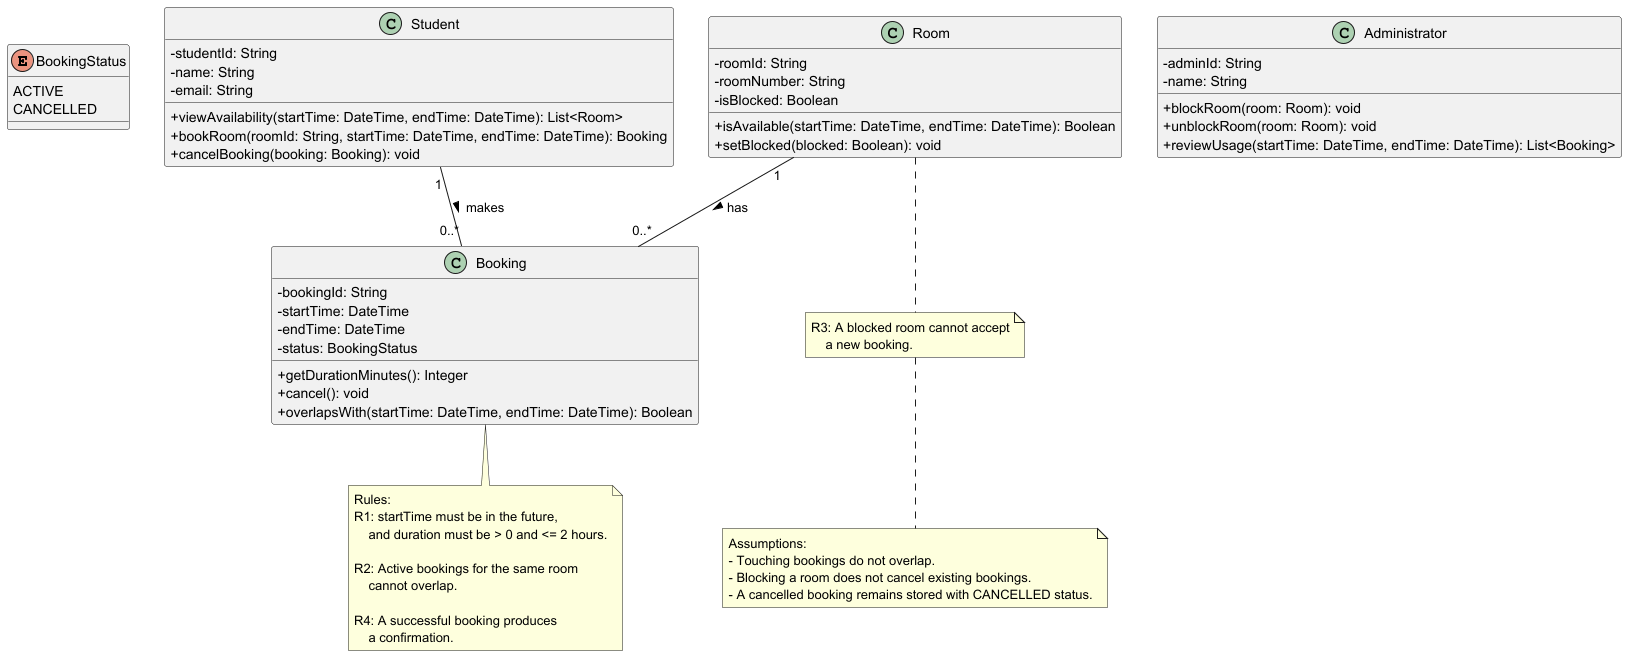

The diagram above was rendered by PlantUML. Its source (embedded in the PNG):
@startuml
skinparam classAttributeIconSize 0
skinparam shadowing false

enum BookingStatus {
  ACTIVE
  CANCELLED
}

class Student {
  - studentId: String
  - name: String
  - email: String
  + viewAvailability(startTime: DateTime, endTime: DateTime): List<Room>
  + bookRoom(roomId: String, startTime: DateTime, endTime: DateTime): Booking
  + cancelBooking(booking: Booking): void
}

class Administrator {
  - adminId: String
  - name: String
  + blockRoom(room: Room): void
  + unblockRoom(room: Room): void
  + reviewUsage(startTime: DateTime, endTime: DateTime): List<Booking>
}

class Room {
  - roomId: String
  - roomNumber: String
  - isBlocked: Boolean
  + isAvailable(startTime: DateTime, endTime: DateTime): Boolean
  + setBlocked(blocked: Boolean): void
}

class Booking {
  - bookingId: String
  - startTime: DateTime
  - endTime: DateTime
  - status: BookingStatus
  + getDurationMinutes(): Integer
  + cancel(): void
  + overlapsWith(startTime: DateTime, endTime: DateTime): Boolean
}

Student "1" -- "0..*" Booking : makes >
Room "1" -- "0..*" Booking : has >

note bottom of Booking
  Rules:
  R1: startTime must be in the future,
      and duration must be > 0 and <= 2 hours.

  R2: Active bookings for the same room
      cannot overlap.

  R4: A successful booking produces
      a confirmation.
end note

note bottom of Room
  R3: A blocked room cannot accept
      a new booking.
end note

note bottom
  Assumptions:
  - Touching bookings do not overlap.
  - Blocking a room does not cancel existing bookings.
  - A cancelled booking remains stored with CANCELLED status.
end note

@enduml